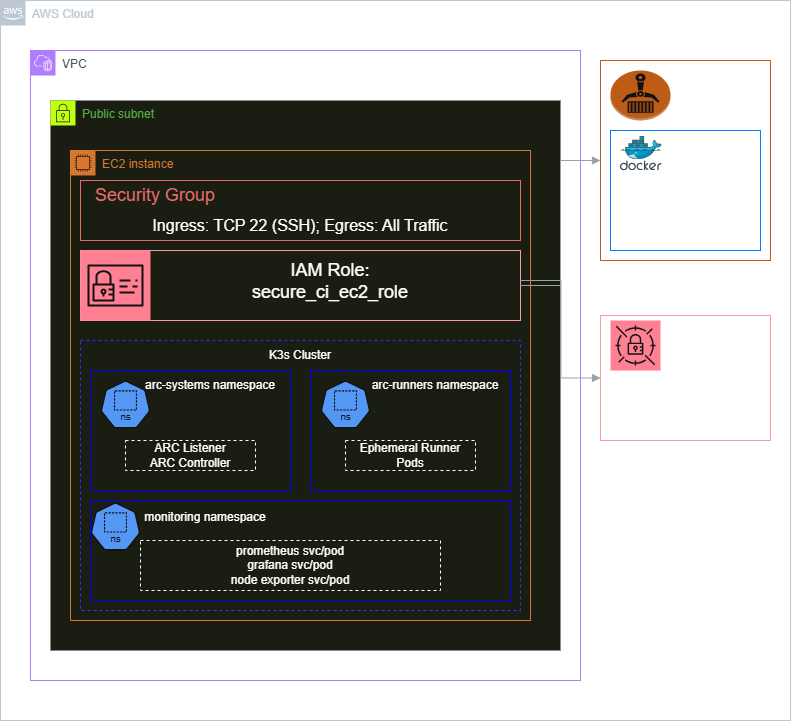

The diagram above was exported from draw.io. Its source (the exported page's mxGraphModel, read from the mxfile embedded in the PNG):
<mxGraphModel dx="1299" dy="753" grid="1" gridSize="10" guides="1" tooltips="1" connect="1" arrows="1" fold="1" page="1" pageScale="1" pageWidth="850" pageHeight="1100" math="0" shadow="0">
  <root>
    <mxCell id="0" />
    <mxCell id="1" parent="0" />
    <mxCell id="whPm8lkrKXgC8M4LBayx-1" parent="1" style="points=[[0,0],[0.25,0],[0.5,0],[0.75,0],[1,0],[1,0.25],[1,0.5],[1,0.75],[1,1],[0.75,1],[0.5,1],[0.25,1],[0,1],[0,0.75],[0,0.5],[0,0.25]];outlineConnect=0;gradientColor=none;html=1;whiteSpace=wrap;fontSize=12;fontStyle=0;container=1;pointerEvents=0;collapsible=0;recursiveResize=0;shape=mxgraph.aws4.group;grIcon=mxgraph.aws4.group_aws_cloud_alt;strokeColor=#232F3E;fillColor=none;verticalAlign=top;align=left;spacingLeft=30;fontColor=#232F3E;dashed=0;" value="AWS Cloud" vertex="1">
      <mxGeometry height="720" width="790" x="30" y="30" as="geometry" />
    </mxCell>
    <mxCell id="whPm8lkrKXgC8M4LBayx-32" parent="whPm8lkrKXgC8M4LBayx-1" style="rounded=0;whiteSpace=wrap;html=1;fillColor=none;strokeColor=light-dark(#000000,#BD5C1A);" value="" vertex="1">
      <mxGeometry height="200" width="170" x="600" y="60" as="geometry" />
    </mxCell>
    <mxCell id="whPm8lkrKXgC8M4LBayx-31" parent="whPm8lkrKXgC8M4LBayx-1" style="outlineConnect=0;dashed=0;verticalLabelPosition=bottom;verticalAlign=top;align=center;html=1;shape=mxgraph.aws3.ecr;fillColor=#F58534;gradientColor=none;" value="" vertex="1">
      <mxGeometry height="50" width="60" x="610" y="70" as="geometry" />
    </mxCell>
    <mxCell id="whPm8lkrKXgC8M4LBayx-33" parent="whPm8lkrKXgC8M4LBayx-1" style="text;html=1;whiteSpace=wrap;strokeColor=none;fillColor=none;align=center;verticalAlign=middle;rounded=0;" value="&lt;font style=&quot;font-size: 18px;&quot;&gt;ECR&lt;/font&gt;" vertex="1">
      <mxGeometry height="30" width="60" x="670" y="80" as="geometry" />
    </mxCell>
    <mxCell id="whPm8lkrKXgC8M4LBayx-34" parent="whPm8lkrKXgC8M4LBayx-1" style="rounded=0;whiteSpace=wrap;html=1;fillColor=none;strokeColor=light-dark(#000000,#007FFF);" value="Runner Image" vertex="1">
      <mxGeometry height="120" width="150" x="610" y="130" as="geometry" />
    </mxCell>
    <mxCell id="whPm8lkrKXgC8M4LBayx-35" parent="whPm8lkrKXgC8M4LBayx-1" style="image;sketch=0;aspect=fixed;html=1;points=[];align=center;fontSize=12;image=img/lib/mscae/Docker.svg;" value="" vertex="1">
      <mxGeometry height="34.26" width="41.78" x="620" y="136" as="geometry" />
    </mxCell>
    <mxCell id="whPm8lkrKXgC8M4LBayx-38" parent="whPm8lkrKXgC8M4LBayx-1" style="sketch=0;points=[[0,0,0],[0.25,0,0],[0.5,0,0],[0.75,0,0],[1,0,0],[0,1,0],[0.25,1,0],[0.5,1,0],[0.75,1,0],[1,1,0],[0,0.25,0],[0,0.5,0],[0,0.75,0],[1,0.25,0],[1,0.5,0],[1,0.75,0]];outlineConnect=0;fontColor=#232F3E;fillColor=#DD344C;strokeColor=#ffffff;dashed=0;verticalLabelPosition=bottom;verticalAlign=top;align=center;html=1;fontSize=12;fontStyle=0;aspect=fixed;shape=mxgraph.aws4.resourceIcon;resIcon=mxgraph.aws4.secrets_manager;" value="" vertex="1">
      <mxGeometry height="50" width="50" x="610" y="320" as="geometry" />
    </mxCell>
    <mxCell id="whPm8lkrKXgC8M4LBayx-39" parent="whPm8lkrKXgC8M4LBayx-1" style="rounded=0;whiteSpace=wrap;html=1;fillColor=none;strokeColor=light-dark(#000000,#FF9999);" value="" vertex="1">
      <mxGeometry height="125" width="170" x="600" y="315" as="geometry" />
    </mxCell>
    <mxCell id="whPm8lkrKXgC8M4LBayx-40" parent="whPm8lkrKXgC8M4LBayx-1" style="text;html=1;whiteSpace=wrap;strokeColor=none;fillColor=none;align=center;verticalAlign=middle;rounded=0;" value="&lt;font style=&quot;font-size: 18px;&quot;&gt;Secrets Manager&lt;/font&gt;" vertex="1">
      <mxGeometry height="30" width="98.22" x="661.78" y="330" as="geometry" />
    </mxCell>
    <mxCell id="whPm8lkrKXgC8M4LBayx-41" parent="whPm8lkrKXgC8M4LBayx-1" style="text;html=1;whiteSpace=wrap;strokeColor=none;fillColor=none;align=center;verticalAlign=middle;rounded=0;" value="Github App Private Key" vertex="1">
      <mxGeometry height="30" width="149.11" x="610.89" y="390" as="geometry" />
    </mxCell>
    <mxCell id="whPm8lkrKXgC8M4LBayx-2" parent="1" style="points=[[0,0],[0.25,0],[0.5,0],[0.75,0],[1,0],[1,0.25],[1,0.5],[1,0.75],[1,1],[0.75,1],[0.5,1],[0.25,1],[0,1],[0,0.75],[0,0.5],[0,0.25]];outlineConnect=0;gradientColor=none;html=1;whiteSpace=wrap;fontSize=12;fontStyle=0;container=1;pointerEvents=0;collapsible=0;recursiveResize=0;shape=mxgraph.aws4.group;grIcon=mxgraph.aws4.group_vpc2;strokeColor=#8C4FFF;fillColor=none;verticalAlign=top;align=left;spacingLeft=30;fontColor=#AAB7B8;dashed=0;" value="VPC" vertex="1">
      <mxGeometry height="630" width="550" x="60" y="80" as="geometry" />
    </mxCell>
    <mxCell id="whPm8lkrKXgC8M4LBayx-3" parent="1" style="points=[[0,0],[0.25,0],[0.5,0],[0.75,0],[1,0],[1,0.25],[1,0.5],[1,0.75],[1,1],[0.75,1],[0.5,1],[0.25,1],[0,1],[0,0.75],[0,0.5],[0,0.25]];outlineConnect=0;gradientColor=none;html=1;whiteSpace=wrap;fontSize=12;fontStyle=0;container=1;pointerEvents=0;collapsible=0;recursiveResize=0;shape=mxgraph.aws4.group;grIcon=mxgraph.aws4.group_security_group;grStroke=0;strokeColor=light-dark(#7AA116,#BEFF12);fillColor=#F2F6E8;verticalAlign=top;align=left;spacingLeft=30;fontColor=#248814;dashed=0;" value="Public subnet" vertex="1">
      <mxGeometry height="550" width="510" x="80" y="130" as="geometry" />
    </mxCell>
    <mxCell id="whPm8lkrKXgC8M4LBayx-4" parent="1" style="points=[[0,0],[0.25,0],[0.5,0],[0.75,0],[1,0],[1,0.25],[1,0.5],[1,0.75],[1,1],[0.75,1],[0.5,1],[0.25,1],[0,1],[0,0.75],[0,0.5],[0,0.25]];outlineConnect=0;gradientColor=none;html=1;whiteSpace=wrap;fontSize=12;fontStyle=0;container=1;pointerEvents=0;collapsible=0;recursiveResize=0;shape=mxgraph.aws4.group;grIcon=mxgraph.aws4.group_ec2_instance_contents;strokeColor=#D86613;fillColor=none;verticalAlign=top;align=left;spacingLeft=30;fontColor=#D86613;dashed=0;" value="EC2 instance" vertex="1">
      <mxGeometry height="470" width="460" x="100" y="180" as="geometry" />
    </mxCell>
    <mxCell id="whPm8lkrKXgC8M4LBayx-29" parent="whPm8lkrKXgC8M4LBayx-4" style="rounded=0;whiteSpace=wrap;html=1;fillColor=none;strokeColor=light-dark(#000000,#FF9999);" value="" vertex="1">
      <mxGeometry height="70" width="440" x="10" y="100" as="geometry" />
    </mxCell>
    <mxCell id="whPm8lkrKXgC8M4LBayx-28" parent="whPm8lkrKXgC8M4LBayx-4" style="sketch=0;points=[[0,0,0],[0.25,0,0],[0.5,0,0],[0.75,0,0],[1,0,0],[0,1,0],[0.25,1,0],[0.5,1,0],[0.75,1,0],[1,1,0],[0,0.25,0],[0,0.5,0],[0,0.75,0],[1,0.25,0],[1,0.5,0],[1,0.75,0]];outlineConnect=0;fontColor=#232F3E;fillColor=#DD344C;strokeColor=#ffffff;dashed=0;verticalLabelPosition=bottom;verticalAlign=top;align=center;html=1;fontSize=12;fontStyle=0;aspect=fixed;shape=mxgraph.aws4.resourceIcon;resIcon=mxgraph.aws4.identity_and_access_management;" value="" vertex="1">
      <mxGeometry height="70" width="70" x="10" y="100" as="geometry" />
    </mxCell>
    <mxCell id="whPm8lkrKXgC8M4LBayx-30" parent="whPm8lkrKXgC8M4LBayx-4" style="text;html=1;whiteSpace=wrap;strokeColor=none;fillColor=none;align=center;verticalAlign=middle;rounded=0;" value="&lt;font style=&quot;font-size: 18px;&quot;&gt;IAM Role:&lt;/font&gt;&lt;div&gt;&lt;font style=&quot;font-size: 18px;&quot;&gt;secure_ci_ec2_role&lt;/font&gt;&lt;/div&gt;" vertex="1">
      <mxGeometry height="30" width="140" x="190" y="116" as="geometry" />
    </mxCell>
    <mxCell id="whPm8lkrKXgC8M4LBayx-14" parent="whPm8lkrKXgC8M4LBayx-4" style="rounded=0;whiteSpace=wrap;html=1;fillColor=none;strokeColor=light-dark(#000000,#3333FF);dashed=1;" value="" vertex="1">
      <mxGeometry height="270" width="440" x="10" y="190" as="geometry" />
    </mxCell>
    <mxCell id="whPm8lkrKXgC8M4LBayx-19" parent="whPm8lkrKXgC8M4LBayx-4" style="rounded=0;whiteSpace=wrap;html=1;fillColor=none;strokeColor=light-dark(#000000,#0000FF);" value="" vertex="1">
      <mxGeometry height="100" width="420" x="20" y="350" as="geometry" />
    </mxCell>
    <mxCell id="whPm8lkrKXgC8M4LBayx-20" parent="whPm8lkrKXgC8M4LBayx-4" style="aspect=fixed;sketch=0;html=1;dashed=0;whitespace=wrap;verticalLabelPosition=bottom;verticalAlign=top;fillColor=#2875E2;strokeColor=#ffffff;points=[[0.005,0.63,0],[0.1,0.2,0],[0.9,0.2,0],[0.5,0,0],[0.995,0.63,0],[0.72,0.99,0],[0.5,1,0],[0.28,0.99,0]];shape=mxgraph.kubernetes.icon2;kubernetesLabel=1;prIcon=ns" value="" vertex="1">
      <mxGeometry height="48" width="50" x="20" y="352" as="geometry" />
    </mxCell>
    <mxCell id="whPm8lkrKXgC8M4LBayx-16" parent="whPm8lkrKXgC8M4LBayx-4" style="rounded=0;whiteSpace=wrap;html=1;fillColor=none;strokeColor=light-dark(#000000,#0000FF);" value="" vertex="1">
      <mxGeometry height="120" width="200" x="20" y="220" as="geometry" />
    </mxCell>
    <mxCell id="whPm8lkrKXgC8M4LBayx-10" parent="whPm8lkrKXgC8M4LBayx-4" style="aspect=fixed;sketch=0;html=1;dashed=0;whitespace=wrap;verticalLabelPosition=bottom;verticalAlign=top;fillColor=#2875E2;strokeColor=#ffffff;points=[[0.005,0.63,0],[0.1,0.2,0],[0.9,0.2,0],[0.5,0,0],[0.995,0.63,0],[0.72,0.99,0],[0.5,1,0],[0.28,0.99,0]];shape=mxgraph.kubernetes.icon2;kubernetesLabel=1;prIcon=ns" value="" vertex="1">
      <mxGeometry height="48" width="50" x="30" y="230" as="geometry" />
    </mxCell>
    <mxCell id="whPm8lkrKXgC8M4LBayx-17" parent="whPm8lkrKXgC8M4LBayx-4" style="rounded=0;whiteSpace=wrap;html=1;fillColor=none;strokeColor=light-dark(#000000,#0000FF);" value="" vertex="1">
      <mxGeometry height="120" width="200" x="240" y="220" as="geometry" />
    </mxCell>
    <mxCell id="whPm8lkrKXgC8M4LBayx-18" parent="whPm8lkrKXgC8M4LBayx-4" style="aspect=fixed;sketch=0;html=1;dashed=0;whitespace=wrap;verticalLabelPosition=bottom;verticalAlign=top;fillColor=#2875E2;strokeColor=#ffffff;points=[[0.005,0.63,0],[0.1,0.2,0],[0.9,0.2,0],[0.5,0,0],[0.995,0.63,0],[0.72,0.99,0],[0.5,1,0],[0.28,0.99,0]];shape=mxgraph.kubernetes.icon2;kubernetesLabel=1;prIcon=ns" value="" vertex="1">
      <mxGeometry height="48" width="50" x="250" y="230" as="geometry" />
    </mxCell>
    <mxCell id="whPm8lkrKXgC8M4LBayx-22" parent="whPm8lkrKXgC8M4LBayx-4" style="text;html=1;whiteSpace=wrap;strokeColor=none;fillColor=none;align=center;verticalAlign=middle;rounded=0;" value="arc-systems namespace" vertex="1">
      <mxGeometry height="30" width="140" x="70" y="220" as="geometry" />
    </mxCell>
    <mxCell id="whPm8lkrKXgC8M4LBayx-23" parent="whPm8lkrKXgC8M4LBayx-4" style="text;html=1;whiteSpace=wrap;strokeColor=default;fillColor=none;align=center;verticalAlign=middle;rounded=0;dashed=1;" value="ARC Listener&lt;br&gt;&lt;div&gt;ARC Controller&lt;/div&gt;" vertex="1">
      <mxGeometry height="30" width="130" x="55" y="290" as="geometry" />
    </mxCell>
    <mxCell id="whPm8lkrKXgC8M4LBayx-24" parent="whPm8lkrKXgC8M4LBayx-4" style="text;html=1;whiteSpace=wrap;strokeColor=none;fillColor=none;align=center;verticalAlign=middle;rounded=0;" value="arc-runners namespace" vertex="1">
      <mxGeometry height="30" width="130" x="300" y="220" as="geometry" />
    </mxCell>
    <mxCell id="whPm8lkrKXgC8M4LBayx-25" parent="whPm8lkrKXgC8M4LBayx-4" style="text;html=1;whiteSpace=wrap;strokeColor=default;fillColor=none;align=center;verticalAlign=middle;rounded=0;dashed=1;" value="Ephemeral Runner Pods" vertex="1">
      <mxGeometry height="30" width="130" x="275" y="290" as="geometry" />
    </mxCell>
    <mxCell id="whPm8lkrKXgC8M4LBayx-26" parent="whPm8lkrKXgC8M4LBayx-4" style="text;html=1;whiteSpace=wrap;strokeColor=none;fillColor=none;align=center;verticalAlign=middle;rounded=0;" value="monitoring namespace" vertex="1">
      <mxGeometry height="30" width="130" x="70" y="352" as="geometry" />
    </mxCell>
    <mxCell id="whPm8lkrKXgC8M4LBayx-27" parent="whPm8lkrKXgC8M4LBayx-4" style="text;html=1;whiteSpace=wrap;strokeColor=default;fillColor=none;align=center;verticalAlign=middle;rounded=0;dashed=1;" value="prometheus svc/pod&lt;div&gt;grafana svc/pod&lt;/div&gt;&lt;div&gt;node exporter svc/pod&lt;/div&gt;" vertex="1">
      <mxGeometry height="50" width="300" x="70" y="390" as="geometry" />
    </mxCell>
    <mxCell id="whPm8lkrKXgC8M4LBayx-21" parent="whPm8lkrKXgC8M4LBayx-4" style="text;html=1;whiteSpace=wrap;strokeColor=none;fillColor=none;align=center;verticalAlign=middle;rounded=0;" value="K3s Cluster" vertex="1">
      <mxGeometry height="30" width="130" x="165" y="190" as="geometry" />
    </mxCell>
    <mxCell id="whPm8lkrKXgC8M4LBayx-43" parent="whPm8lkrKXgC8M4LBayx-4" style="rounded=0;whiteSpace=wrap;html=1;fillColor=none;strokeColor=light-dark(#000000,#EA6B66);" value="" vertex="1">
      <mxGeometry height="60" width="440" x="10" y="30" as="geometry" />
    </mxCell>
    <mxCell id="whPm8lkrKXgC8M4LBayx-44" parent="whPm8lkrKXgC8M4LBayx-4" style="text;html=1;whiteSpace=wrap;strokeColor=none;fillColor=none;align=center;verticalAlign=middle;rounded=0;" value="&lt;span style=&quot;color: light-dark(rgb(0, 0, 0), rgb(234, 107, 102));&quot;&gt;&lt;font style=&quot;font-size: 18px;&quot;&gt;Security Group&lt;/font&gt;&lt;/span&gt;" vertex="1">
      <mxGeometry height="30" width="150" x="10" y="30" as="geometry" />
    </mxCell>
    <mxCell id="whPm8lkrKXgC8M4LBayx-45" parent="whPm8lkrKXgC8M4LBayx-4" style="text;html=1;whiteSpace=wrap;strokeColor=none;fillColor=none;align=center;verticalAlign=middle;rounded=0;" value="&lt;font style=&quot;font-size: 16px;&quot;&gt;Ingress: TCP 22 (SSH); Egress: All Traffic&lt;/font&gt;" vertex="1">
      <mxGeometry height="30" width="420" x="20" y="60" as="geometry" />
    </mxCell>
    <mxCell id="whPm8lkrKXgC8M4LBayx-37" edge="1" parent="1" source="whPm8lkrKXgC8M4LBayx-29" style="edgeStyle=orthogonalEdgeStyle;html=1;endArrow=block;elbow=vertical;startArrow=none;endFill=1;strokeColor=#545B64;rounded=0;exitX=1;exitY=0.5;exitDx=0;exitDy=0;entryX=0;entryY=0.5;entryDx=0;entryDy=0;" target="whPm8lkrKXgC8M4LBayx-32" value="">
      <mxGeometry relative="1" width="100" as="geometry">
        <mxPoint x="370" y="380" as="sourcePoint" />
        <mxPoint x="470" y="380" as="targetPoint" />
      </mxGeometry>
    </mxCell>
    <mxCell id="whPm8lkrKXgC8M4LBayx-42" edge="1" parent="1" style="edgeStyle=orthogonalEdgeStyle;html=1;endArrow=block;elbow=vertical;startArrow=none;endFill=1;strokeColor=#545B64;rounded=0;entryX=0;entryY=0.5;entryDx=0;entryDy=0;" target="whPm8lkrKXgC8M4LBayx-39" value="">
      <mxGeometry relative="1" width="100" as="geometry">
        <mxPoint x="550" y="310" as="sourcePoint" />
        <mxPoint x="660" y="220" as="targetPoint" />
      </mxGeometry>
    </mxCell>
  </root>
</mxGraphModel>